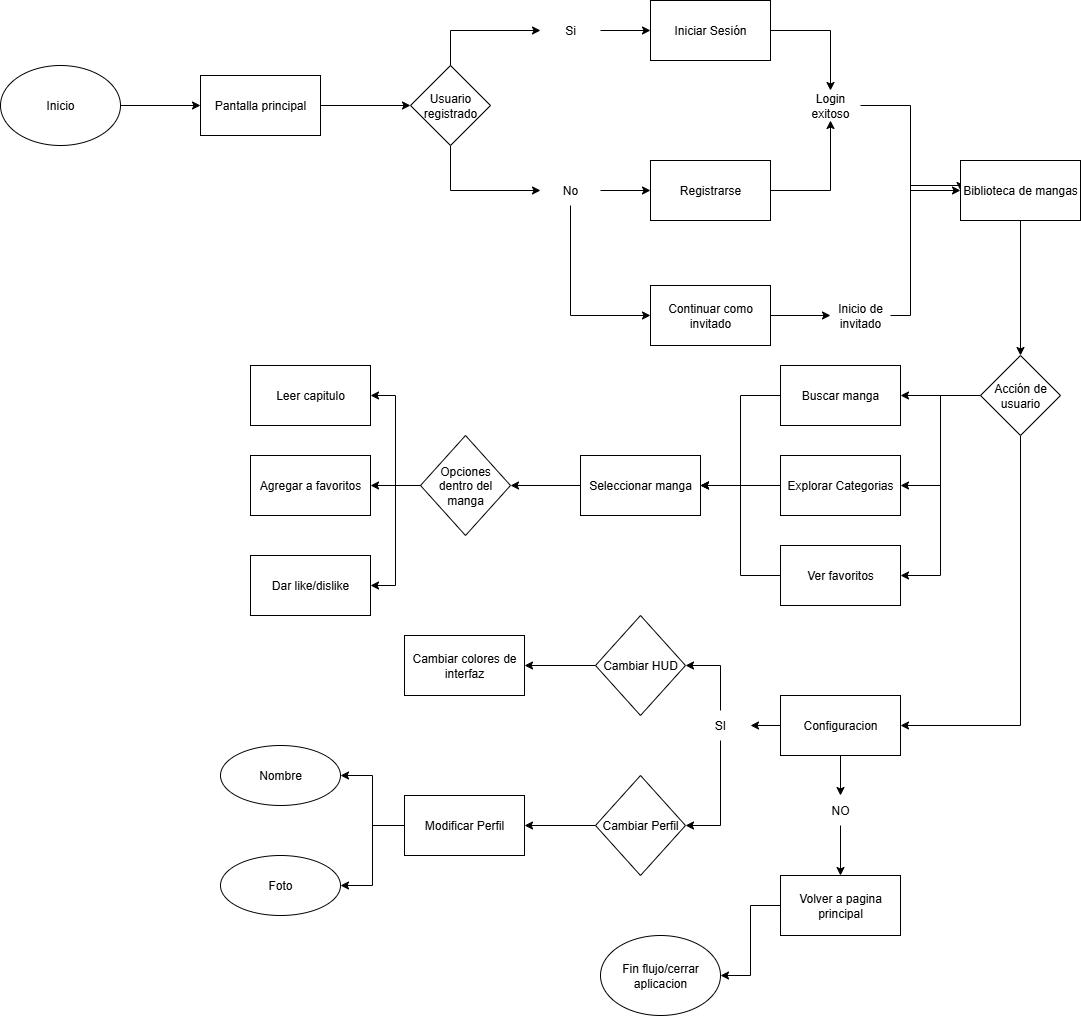

The diagram above was exported from draw.io. Its source (the exported page's mxGraphModel, read from the mxfile embedded in the PNG):
<mxGraphModel dx="1603" dy="902" grid="1" gridSize="10" guides="1" tooltips="1" connect="1" arrows="1" fold="1" page="1" pageScale="1" pageWidth="827" pageHeight="1169" math="0" shadow="0">
  <root>
    <mxCell id="0" />
    <mxCell id="1" parent="0" />
    <mxCell id="0sBGrFgbAdgWCzdsDo70-3" style="edgeStyle=orthogonalEdgeStyle;rounded=0;orthogonalLoop=1;jettySize=auto;html=1;entryX=0;entryY=0.5;entryDx=0;entryDy=0;" edge="1" parent="1" source="0sBGrFgbAdgWCzdsDo70-1" target="0sBGrFgbAdgWCzdsDo70-2">
      <mxGeometry relative="1" as="geometry" />
    </mxCell>
    <mxCell id="0sBGrFgbAdgWCzdsDo70-1" value="Inicio" style="ellipse;whiteSpace=wrap;html=1;" vertex="1" parent="1">
      <mxGeometry x="10" y="200" width="120" height="80" as="geometry" />
    </mxCell>
    <mxCell id="0sBGrFgbAdgWCzdsDo70-5" style="edgeStyle=orthogonalEdgeStyle;rounded=0;orthogonalLoop=1;jettySize=auto;html=1;entryX=0;entryY=0.5;entryDx=0;entryDy=0;" edge="1" parent="1" source="0sBGrFgbAdgWCzdsDo70-2" target="0sBGrFgbAdgWCzdsDo70-4">
      <mxGeometry relative="1" as="geometry" />
    </mxCell>
    <mxCell id="0sBGrFgbAdgWCzdsDo70-2" value="Pantalla principal" style="rounded=0;whiteSpace=wrap;html=1;" vertex="1" parent="1">
      <mxGeometry x="210" y="210" width="120" height="60" as="geometry" />
    </mxCell>
    <mxCell id="0sBGrFgbAdgWCzdsDo70-8" style="edgeStyle=orthogonalEdgeStyle;rounded=0;orthogonalLoop=1;jettySize=auto;html=1;entryX=0;entryY=0.5;entryDx=0;entryDy=0;" edge="1" parent="1" source="0sBGrFgbAdgWCzdsDo70-4" target="0sBGrFgbAdgWCzdsDo70-6">
      <mxGeometry relative="1" as="geometry">
        <Array as="points">
          <mxPoint x="460" y="165" />
        </Array>
      </mxGeometry>
    </mxCell>
    <mxCell id="0sBGrFgbAdgWCzdsDo70-9" style="edgeStyle=orthogonalEdgeStyle;rounded=0;orthogonalLoop=1;jettySize=auto;html=1;entryX=0;entryY=0.5;entryDx=0;entryDy=0;" edge="1" parent="1" source="0sBGrFgbAdgWCzdsDo70-4" target="0sBGrFgbAdgWCzdsDo70-7">
      <mxGeometry relative="1" as="geometry">
        <Array as="points">
          <mxPoint x="460" y="325" />
        </Array>
      </mxGeometry>
    </mxCell>
    <mxCell id="0sBGrFgbAdgWCzdsDo70-4" value="Usuario registrado" style="rhombus;whiteSpace=wrap;html=1;" vertex="1" parent="1">
      <mxGeometry x="420" y="200" width="80" height="80" as="geometry" />
    </mxCell>
    <mxCell id="0sBGrFgbAdgWCzdsDo70-11" style="edgeStyle=orthogonalEdgeStyle;rounded=0;orthogonalLoop=1;jettySize=auto;html=1;entryX=0;entryY=0.5;entryDx=0;entryDy=0;" edge="1" parent="1" source="0sBGrFgbAdgWCzdsDo70-6" target="0sBGrFgbAdgWCzdsDo70-10">
      <mxGeometry relative="1" as="geometry" />
    </mxCell>
    <mxCell id="0sBGrFgbAdgWCzdsDo70-6" value="Si" style="text;html=1;align=center;verticalAlign=middle;whiteSpace=wrap;rounded=0;" vertex="1" parent="1">
      <mxGeometry x="550" y="150" width="60" height="30" as="geometry" />
    </mxCell>
    <mxCell id="0sBGrFgbAdgWCzdsDo70-14" style="edgeStyle=orthogonalEdgeStyle;rounded=0;orthogonalLoop=1;jettySize=auto;html=1;entryX=0;entryY=0.5;entryDx=0;entryDy=0;" edge="1" parent="1" source="0sBGrFgbAdgWCzdsDo70-7" target="0sBGrFgbAdgWCzdsDo70-12">
      <mxGeometry relative="1" as="geometry" />
    </mxCell>
    <mxCell id="0sBGrFgbAdgWCzdsDo70-15" style="edgeStyle=orthogonalEdgeStyle;rounded=0;orthogonalLoop=1;jettySize=auto;html=1;entryX=0;entryY=0.5;entryDx=0;entryDy=0;" edge="1" parent="1" source="0sBGrFgbAdgWCzdsDo70-7" target="0sBGrFgbAdgWCzdsDo70-13">
      <mxGeometry relative="1" as="geometry">
        <Array as="points">
          <mxPoint x="580" y="450" />
        </Array>
      </mxGeometry>
    </mxCell>
    <mxCell id="0sBGrFgbAdgWCzdsDo70-7" value="No" style="text;html=1;align=center;verticalAlign=middle;whiteSpace=wrap;rounded=0;" vertex="1" parent="1">
      <mxGeometry x="550" y="310" width="60" height="30" as="geometry" />
    </mxCell>
    <mxCell id="0sBGrFgbAdgWCzdsDo70-18" style="edgeStyle=orthogonalEdgeStyle;rounded=0;orthogonalLoop=1;jettySize=auto;html=1;entryX=0.5;entryY=0;entryDx=0;entryDy=0;" edge="1" parent="1" source="0sBGrFgbAdgWCzdsDo70-10" target="0sBGrFgbAdgWCzdsDo70-16">
      <mxGeometry relative="1" as="geometry" />
    </mxCell>
    <mxCell id="0sBGrFgbAdgWCzdsDo70-10" value="Iniciar Sesión" style="rounded=0;whiteSpace=wrap;html=1;" vertex="1" parent="1">
      <mxGeometry x="660" y="135" width="120" height="60" as="geometry" />
    </mxCell>
    <mxCell id="0sBGrFgbAdgWCzdsDo70-17" style="edgeStyle=orthogonalEdgeStyle;rounded=0;orthogonalLoop=1;jettySize=auto;html=1;entryX=0.5;entryY=1;entryDx=0;entryDy=0;" edge="1" parent="1" source="0sBGrFgbAdgWCzdsDo70-12" target="0sBGrFgbAdgWCzdsDo70-16">
      <mxGeometry relative="1" as="geometry" />
    </mxCell>
    <mxCell id="0sBGrFgbAdgWCzdsDo70-12" value="Registrarse" style="rounded=0;whiteSpace=wrap;html=1;" vertex="1" parent="1">
      <mxGeometry x="660" y="295" width="120" height="60" as="geometry" />
    </mxCell>
    <mxCell id="0sBGrFgbAdgWCzdsDo70-20" style="edgeStyle=orthogonalEdgeStyle;rounded=0;orthogonalLoop=1;jettySize=auto;html=1;entryX=0;entryY=0.5;entryDx=0;entryDy=0;" edge="1" parent="1" source="0sBGrFgbAdgWCzdsDo70-13" target="0sBGrFgbAdgWCzdsDo70-19">
      <mxGeometry relative="1" as="geometry" />
    </mxCell>
    <mxCell id="0sBGrFgbAdgWCzdsDo70-13" value="Continuar como invitado" style="rounded=0;whiteSpace=wrap;html=1;" vertex="1" parent="1">
      <mxGeometry x="660" y="420" width="120" height="60" as="geometry" />
    </mxCell>
    <mxCell id="0sBGrFgbAdgWCzdsDo70-22" style="edgeStyle=orthogonalEdgeStyle;rounded=0;orthogonalLoop=1;jettySize=auto;html=1;entryX=0;entryY=0.5;entryDx=0;entryDy=0;" edge="1" parent="1" source="0sBGrFgbAdgWCzdsDo70-16" target="0sBGrFgbAdgWCzdsDo70-21">
      <mxGeometry relative="1" as="geometry" />
    </mxCell>
    <mxCell id="0sBGrFgbAdgWCzdsDo70-16" value="Login exitoso" style="text;html=1;align=center;verticalAlign=middle;whiteSpace=wrap;rounded=0;" vertex="1" parent="1">
      <mxGeometry x="810" y="225" width="60" height="30" as="geometry" />
    </mxCell>
    <mxCell id="0sBGrFgbAdgWCzdsDo70-23" style="edgeStyle=orthogonalEdgeStyle;rounded=0;orthogonalLoop=1;jettySize=auto;html=1;entryX=0;entryY=0.5;entryDx=0;entryDy=0;exitX=1;exitY=0.5;exitDx=0;exitDy=0;" edge="1" parent="1" source="0sBGrFgbAdgWCzdsDo70-19" target="0sBGrFgbAdgWCzdsDo70-21">
      <mxGeometry relative="1" as="geometry">
        <Array as="points">
          <mxPoint x="920" y="450" />
          <mxPoint x="920" y="320" />
        </Array>
      </mxGeometry>
    </mxCell>
    <mxCell id="0sBGrFgbAdgWCzdsDo70-19" value="Inicio de invitado" style="text;html=1;align=center;verticalAlign=middle;whiteSpace=wrap;rounded=0;" vertex="1" parent="1">
      <mxGeometry x="840" y="435" width="60" height="30" as="geometry" />
    </mxCell>
    <mxCell id="0sBGrFgbAdgWCzdsDo70-26" style="edgeStyle=orthogonalEdgeStyle;rounded=0;orthogonalLoop=1;jettySize=auto;html=1;" edge="1" parent="1" source="0sBGrFgbAdgWCzdsDo70-21" target="0sBGrFgbAdgWCzdsDo70-25">
      <mxGeometry relative="1" as="geometry" />
    </mxCell>
    <mxCell id="0sBGrFgbAdgWCzdsDo70-21" value="Biblioteca de mangas" style="rounded=0;whiteSpace=wrap;html=1;" vertex="1" parent="1">
      <mxGeometry x="970" y="295" width="120" height="60" as="geometry" />
    </mxCell>
    <mxCell id="0sBGrFgbAdgWCzdsDo70-30" style="edgeStyle=orthogonalEdgeStyle;rounded=0;orthogonalLoop=1;jettySize=auto;html=1;entryX=1;entryY=0.5;entryDx=0;entryDy=0;" edge="1" parent="1" source="0sBGrFgbAdgWCzdsDo70-25" target="0sBGrFgbAdgWCzdsDo70-27">
      <mxGeometry relative="1" as="geometry" />
    </mxCell>
    <mxCell id="0sBGrFgbAdgWCzdsDo70-31" style="edgeStyle=orthogonalEdgeStyle;rounded=0;orthogonalLoop=1;jettySize=auto;html=1;entryX=1;entryY=0.5;entryDx=0;entryDy=0;" edge="1" parent="1" source="0sBGrFgbAdgWCzdsDo70-25" target="0sBGrFgbAdgWCzdsDo70-28">
      <mxGeometry relative="1" as="geometry" />
    </mxCell>
    <mxCell id="0sBGrFgbAdgWCzdsDo70-32" style="edgeStyle=orthogonalEdgeStyle;rounded=0;orthogonalLoop=1;jettySize=auto;html=1;entryX=1;entryY=0.5;entryDx=0;entryDy=0;" edge="1" parent="1" source="0sBGrFgbAdgWCzdsDo70-25" target="0sBGrFgbAdgWCzdsDo70-29">
      <mxGeometry relative="1" as="geometry" />
    </mxCell>
    <mxCell id="0sBGrFgbAdgWCzdsDo70-46" style="edgeStyle=orthogonalEdgeStyle;rounded=0;orthogonalLoop=1;jettySize=auto;html=1;entryX=1;entryY=0.5;entryDx=0;entryDy=0;" edge="1" parent="1" source="0sBGrFgbAdgWCzdsDo70-25" target="0sBGrFgbAdgWCzdsDo70-45">
      <mxGeometry relative="1" as="geometry">
        <Array as="points">
          <mxPoint x="1030" y="860" />
        </Array>
      </mxGeometry>
    </mxCell>
    <mxCell id="0sBGrFgbAdgWCzdsDo70-25" value="Acción de usuario" style="rhombus;whiteSpace=wrap;html=1;" vertex="1" parent="1">
      <mxGeometry x="990" y="490" width="80" height="80" as="geometry" />
    </mxCell>
    <mxCell id="0sBGrFgbAdgWCzdsDo70-34" style="edgeStyle=orthogonalEdgeStyle;rounded=0;orthogonalLoop=1;jettySize=auto;html=1;entryX=1;entryY=0.5;entryDx=0;entryDy=0;" edge="1" parent="1" source="0sBGrFgbAdgWCzdsDo70-27" target="0sBGrFgbAdgWCzdsDo70-33">
      <mxGeometry relative="1" as="geometry" />
    </mxCell>
    <mxCell id="0sBGrFgbAdgWCzdsDo70-27" value="Buscar manga" style="rounded=0;whiteSpace=wrap;html=1;" vertex="1" parent="1">
      <mxGeometry x="790" y="500" width="120" height="60" as="geometry" />
    </mxCell>
    <mxCell id="0sBGrFgbAdgWCzdsDo70-35" style="edgeStyle=orthogonalEdgeStyle;rounded=0;orthogonalLoop=1;jettySize=auto;html=1;entryX=1;entryY=0.5;entryDx=0;entryDy=0;" edge="1" parent="1" source="0sBGrFgbAdgWCzdsDo70-28" target="0sBGrFgbAdgWCzdsDo70-33">
      <mxGeometry relative="1" as="geometry" />
    </mxCell>
    <mxCell id="0sBGrFgbAdgWCzdsDo70-28" value="Explorar Categorias" style="rounded=0;whiteSpace=wrap;html=1;" vertex="1" parent="1">
      <mxGeometry x="790" y="590" width="120" height="60" as="geometry" />
    </mxCell>
    <mxCell id="0sBGrFgbAdgWCzdsDo70-36" style="edgeStyle=orthogonalEdgeStyle;rounded=0;orthogonalLoop=1;jettySize=auto;html=1;entryX=1;entryY=0.5;entryDx=0;entryDy=0;" edge="1" parent="1" source="0sBGrFgbAdgWCzdsDo70-29" target="0sBGrFgbAdgWCzdsDo70-33">
      <mxGeometry relative="1" as="geometry" />
    </mxCell>
    <mxCell id="0sBGrFgbAdgWCzdsDo70-29" value="Ver favoritos" style="rounded=0;whiteSpace=wrap;html=1;" vertex="1" parent="1">
      <mxGeometry x="790" y="680" width="120" height="60" as="geometry" />
    </mxCell>
    <mxCell id="0sBGrFgbAdgWCzdsDo70-38" style="edgeStyle=orthogonalEdgeStyle;rounded=0;orthogonalLoop=1;jettySize=auto;html=1;" edge="1" parent="1" source="0sBGrFgbAdgWCzdsDo70-33" target="0sBGrFgbAdgWCzdsDo70-37">
      <mxGeometry relative="1" as="geometry" />
    </mxCell>
    <mxCell id="0sBGrFgbAdgWCzdsDo70-33" value="Seleccionar manga" style="rounded=0;whiteSpace=wrap;html=1;" vertex="1" parent="1">
      <mxGeometry x="590" y="590" width="120" height="60" as="geometry" />
    </mxCell>
    <mxCell id="0sBGrFgbAdgWCzdsDo70-42" style="edgeStyle=orthogonalEdgeStyle;rounded=0;orthogonalLoop=1;jettySize=auto;html=1;entryX=1;entryY=0.5;entryDx=0;entryDy=0;" edge="1" parent="1" source="0sBGrFgbAdgWCzdsDo70-37" target="0sBGrFgbAdgWCzdsDo70-39">
      <mxGeometry relative="1" as="geometry" />
    </mxCell>
    <mxCell id="0sBGrFgbAdgWCzdsDo70-43" style="edgeStyle=orthogonalEdgeStyle;rounded=0;orthogonalLoop=1;jettySize=auto;html=1;" edge="1" parent="1" source="0sBGrFgbAdgWCzdsDo70-37" target="0sBGrFgbAdgWCzdsDo70-40">
      <mxGeometry relative="1" as="geometry" />
    </mxCell>
    <mxCell id="0sBGrFgbAdgWCzdsDo70-44" style="edgeStyle=orthogonalEdgeStyle;rounded=0;orthogonalLoop=1;jettySize=auto;html=1;entryX=1;entryY=0.5;entryDx=0;entryDy=0;" edge="1" parent="1" source="0sBGrFgbAdgWCzdsDo70-37" target="0sBGrFgbAdgWCzdsDo70-41">
      <mxGeometry relative="1" as="geometry" />
    </mxCell>
    <mxCell id="0sBGrFgbAdgWCzdsDo70-37" value="Opciones dentro del manga" style="rhombus;whiteSpace=wrap;html=1;" vertex="1" parent="1">
      <mxGeometry x="430" y="570" width="90" height="100" as="geometry" />
    </mxCell>
    <mxCell id="0sBGrFgbAdgWCzdsDo70-39" value="Leer capitulo" style="rounded=0;whiteSpace=wrap;html=1;" vertex="1" parent="1">
      <mxGeometry x="260" y="500" width="120" height="60" as="geometry" />
    </mxCell>
    <mxCell id="0sBGrFgbAdgWCzdsDo70-40" value="Agregar a favoritos" style="rounded=0;whiteSpace=wrap;html=1;" vertex="1" parent="1">
      <mxGeometry x="260" y="590" width="120" height="60" as="geometry" />
    </mxCell>
    <mxCell id="0sBGrFgbAdgWCzdsDo70-41" value="Dar like/dislike" style="rounded=0;whiteSpace=wrap;html=1;" vertex="1" parent="1">
      <mxGeometry x="260" y="690" width="120" height="60" as="geometry" />
    </mxCell>
    <mxCell id="0sBGrFgbAdgWCzdsDo70-54" style="edgeStyle=orthogonalEdgeStyle;rounded=0;orthogonalLoop=1;jettySize=auto;html=1;entryX=1;entryY=0.5;entryDx=0;entryDy=0;" edge="1" parent="1" source="0sBGrFgbAdgWCzdsDo70-45" target="0sBGrFgbAdgWCzdsDo70-53">
      <mxGeometry relative="1" as="geometry" />
    </mxCell>
    <mxCell id="0sBGrFgbAdgWCzdsDo70-58" style="edgeStyle=orthogonalEdgeStyle;rounded=0;orthogonalLoop=1;jettySize=auto;html=1;entryX=0.5;entryY=0;entryDx=0;entryDy=0;" edge="1" parent="1" source="0sBGrFgbAdgWCzdsDo70-45" target="0sBGrFgbAdgWCzdsDo70-57">
      <mxGeometry relative="1" as="geometry" />
    </mxCell>
    <mxCell id="0sBGrFgbAdgWCzdsDo70-45" value="Configuracion" style="rounded=0;whiteSpace=wrap;html=1;" vertex="1" parent="1">
      <mxGeometry x="790" y="830" width="120" height="60" as="geometry" />
    </mxCell>
    <mxCell id="0sBGrFgbAdgWCzdsDo70-52" style="edgeStyle=orthogonalEdgeStyle;rounded=0;orthogonalLoop=1;jettySize=auto;html=1;entryX=1;entryY=0.5;entryDx=0;entryDy=0;" edge="1" parent="1" source="0sBGrFgbAdgWCzdsDo70-47" target="0sBGrFgbAdgWCzdsDo70-51">
      <mxGeometry relative="1" as="geometry" />
    </mxCell>
    <mxCell id="0sBGrFgbAdgWCzdsDo70-47" value="Cambiar HUD" style="rhombus;whiteSpace=wrap;html=1;" vertex="1" parent="1">
      <mxGeometry x="605" y="750" width="90" height="100" as="geometry" />
    </mxCell>
    <mxCell id="0sBGrFgbAdgWCzdsDo70-60" style="edgeStyle=orthogonalEdgeStyle;rounded=0;orthogonalLoop=1;jettySize=auto;html=1;entryX=1;entryY=0.5;entryDx=0;entryDy=0;" edge="1" parent="1" source="0sBGrFgbAdgWCzdsDo70-49" target="0sBGrFgbAdgWCzdsDo70-59">
      <mxGeometry relative="1" as="geometry" />
    </mxCell>
    <mxCell id="0sBGrFgbAdgWCzdsDo70-49" value="Cambiar Perfil" style="rhombus;whiteSpace=wrap;html=1;" vertex="1" parent="1">
      <mxGeometry x="605" y="910" width="90" height="100" as="geometry" />
    </mxCell>
    <mxCell id="0sBGrFgbAdgWCzdsDo70-51" value="Cambiar colores de interfaz" style="rounded=0;whiteSpace=wrap;html=1;" vertex="1" parent="1">
      <mxGeometry x="414" y="770" width="120" height="60" as="geometry" />
    </mxCell>
    <mxCell id="0sBGrFgbAdgWCzdsDo70-55" style="edgeStyle=orthogonalEdgeStyle;rounded=0;orthogonalLoop=1;jettySize=auto;html=1;entryX=1;entryY=0.5;entryDx=0;entryDy=0;" edge="1" parent="1" source="0sBGrFgbAdgWCzdsDo70-53" target="0sBGrFgbAdgWCzdsDo70-47">
      <mxGeometry relative="1" as="geometry">
        <Array as="points">
          <mxPoint x="730" y="800" />
        </Array>
      </mxGeometry>
    </mxCell>
    <mxCell id="0sBGrFgbAdgWCzdsDo70-56" style="edgeStyle=orthogonalEdgeStyle;rounded=0;orthogonalLoop=1;jettySize=auto;html=1;entryX=1;entryY=0.5;entryDx=0;entryDy=0;" edge="1" parent="1" source="0sBGrFgbAdgWCzdsDo70-53" target="0sBGrFgbAdgWCzdsDo70-49">
      <mxGeometry relative="1" as="geometry">
        <Array as="points">
          <mxPoint x="730" y="960" />
        </Array>
      </mxGeometry>
    </mxCell>
    <mxCell id="0sBGrFgbAdgWCzdsDo70-53" value="SI" style="text;html=1;align=center;verticalAlign=middle;whiteSpace=wrap;rounded=0;" vertex="1" parent="1">
      <mxGeometry x="700" y="845" width="60" height="30" as="geometry" />
    </mxCell>
    <mxCell id="0sBGrFgbAdgWCzdsDo70-66" style="edgeStyle=orthogonalEdgeStyle;rounded=0;orthogonalLoop=1;jettySize=auto;html=1;entryX=0.5;entryY=0;entryDx=0;entryDy=0;" edge="1" parent="1" source="0sBGrFgbAdgWCzdsDo70-57" target="0sBGrFgbAdgWCzdsDo70-65">
      <mxGeometry relative="1" as="geometry" />
    </mxCell>
    <mxCell id="0sBGrFgbAdgWCzdsDo70-57" value="NO" style="text;html=1;align=center;verticalAlign=middle;whiteSpace=wrap;rounded=0;" vertex="1" parent="1">
      <mxGeometry x="820" y="930" width="60" height="30" as="geometry" />
    </mxCell>
    <mxCell id="0sBGrFgbAdgWCzdsDo70-63" style="edgeStyle=orthogonalEdgeStyle;rounded=0;orthogonalLoop=1;jettySize=auto;html=1;entryX=1;entryY=0.5;entryDx=0;entryDy=0;" edge="1" parent="1" source="0sBGrFgbAdgWCzdsDo70-59" target="0sBGrFgbAdgWCzdsDo70-61">
      <mxGeometry relative="1" as="geometry" />
    </mxCell>
    <mxCell id="0sBGrFgbAdgWCzdsDo70-64" style="edgeStyle=orthogonalEdgeStyle;rounded=0;orthogonalLoop=1;jettySize=auto;html=1;entryX=1;entryY=0.5;entryDx=0;entryDy=0;" edge="1" parent="1" source="0sBGrFgbAdgWCzdsDo70-59" target="0sBGrFgbAdgWCzdsDo70-62">
      <mxGeometry relative="1" as="geometry" />
    </mxCell>
    <mxCell id="0sBGrFgbAdgWCzdsDo70-59" value="Modificar Perfil" style="rounded=0;whiteSpace=wrap;html=1;" vertex="1" parent="1">
      <mxGeometry x="414" y="930" width="120" height="60" as="geometry" />
    </mxCell>
    <mxCell id="0sBGrFgbAdgWCzdsDo70-61" value="Nombre" style="ellipse;whiteSpace=wrap;html=1;" vertex="1" parent="1">
      <mxGeometry x="230" y="880" width="120" height="60" as="geometry" />
    </mxCell>
    <mxCell id="0sBGrFgbAdgWCzdsDo70-62" value="Foto" style="ellipse;whiteSpace=wrap;html=1;" vertex="1" parent="1">
      <mxGeometry x="230" y="990" width="120" height="60" as="geometry" />
    </mxCell>
    <mxCell id="0sBGrFgbAdgWCzdsDo70-68" style="edgeStyle=orthogonalEdgeStyle;rounded=0;orthogonalLoop=1;jettySize=auto;html=1;entryX=1;entryY=0.5;entryDx=0;entryDy=0;" edge="1" parent="1" source="0sBGrFgbAdgWCzdsDo70-65" target="0sBGrFgbAdgWCzdsDo70-67">
      <mxGeometry relative="1" as="geometry" />
    </mxCell>
    <mxCell id="0sBGrFgbAdgWCzdsDo70-65" value="Volver a pagina principal" style="rounded=0;whiteSpace=wrap;html=1;" vertex="1" parent="1">
      <mxGeometry x="790" y="1010" width="120" height="60" as="geometry" />
    </mxCell>
    <mxCell id="0sBGrFgbAdgWCzdsDo70-67" value="Fin flujo/cerrar aplicacion" style="ellipse;whiteSpace=wrap;html=1;" vertex="1" parent="1">
      <mxGeometry x="610" y="1070" width="120" height="80" as="geometry" />
    </mxCell>
  </root>
</mxGraphModel>